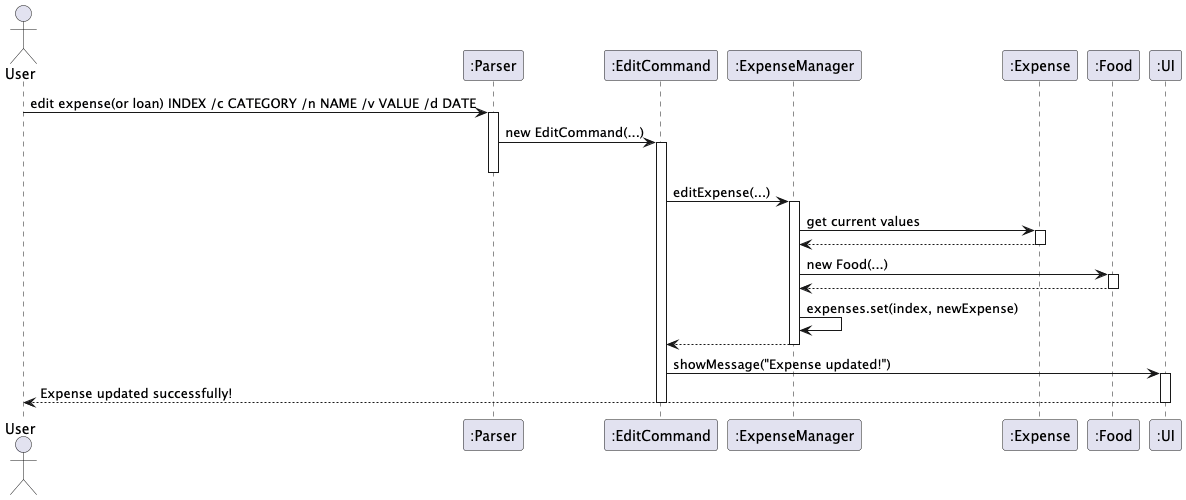

The diagram above was rendered by PlantUML. Its source (embedded in the PNG):
@startuml Edit Expense Sequence Diagram
actor User
participant ":Parser" as Parser
participant ":EditCommand" as EditCmd
participant ":ExpenseManager" as EM
participant ":Expense" as Expense
participant ":Food" as Food
participant ":UI" as UI

User -> Parser: edit expense(or loan) INDEX /c CATEGORY /n NAME /v VALUE /d DATE
activate Parser

Parser -> EditCmd: new EditCommand(...)
activate EditCmd
deactivate Parser

EditCmd -> EM: editExpense(...)
activate EM

EM -> Expense: get current values
activate Expense
Expense --> EM
deactivate Expense

EM -> Food: new Food(...)
activate Food
Food --> EM
deactivate Food

EM -> EM: expenses.set(index, newExpense)
EM --> EditCmd

deactivate EM

EditCmd -> UI: showMessage("Expense updated!")
activate UI
UI --> User: Expense updated successfully!
deactivate UI

deactivate EditCmd

@enduml